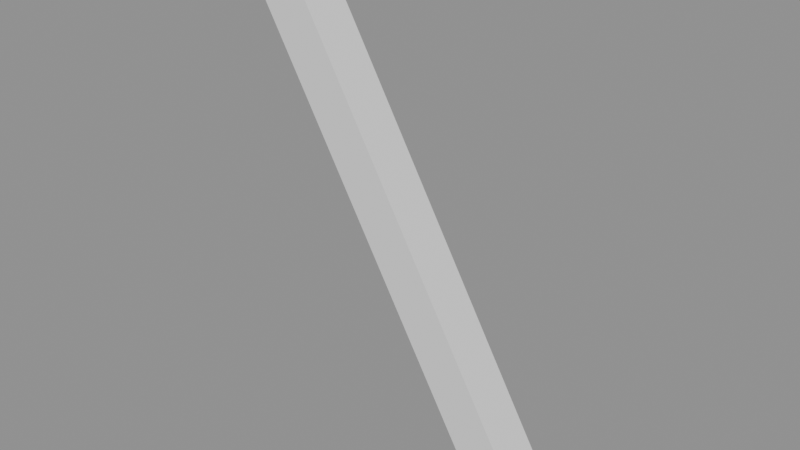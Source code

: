 # Source: ch07_04_graph_starter.blend  (saved by Blender 5.3.31; exported with 4.5.12 LTS)
import bpy
from mathutils import Matrix  # noqa: F401  (used for matrix-valued properties, if any)

bpy.ops.wm.read_factory_settings(use_empty=True)
scene = bpy.context.scene
scene.name = 'SC_GRAPH'

# ---- meshes
me_me_pendulum = bpy.data.meshes.new('ME_Pendulum')
me_me_pendulum.from_pydata([(-0.04, -0.04, -1.0), (-0.04, -0.04, 0.0), (-0.04, 0.04, -1.0), (-0.04, 0.04, 0.0), (0.04, -0.04, -1.0), (0.04, -0.04, 0.0), (0.04, 0.04, -1.0), (0.04, 0.04, 0.0)], [], [(0, 1, 3, 2), (2, 3, 7, 6), (6, 7, 5, 4), (4, 5, 1, 0), (2, 6, 4, 0), (7, 3, 1, 5)])
me_me_pendulum.update()

# ---- objects
ob_geo_pendulum = bpy.data.objects.new('GEO_Pendulum', me_me_pendulum)

# ---- transforms, parenting, visibility, modifiers, constraints
ob_geo_pendulum.location = (0.0, 0.0, 0.0)
ob_geo_pendulum.rotation_euler = (0.0, -0.5236, 0.0)

# ---- collection membership
scene.collection.objects.link(ob_geo_pendulum)

# ---- scene / render settings (as saved in the file)
scene.frame_start = 1; scene.frame_end = 25; scene.frame_set(1)
scene.render.engine = 'BLENDER_EEVEE_NEXT'
scene.render.bake_bias = 0.0
scene.render.bake_samples = 0
scene.render.compositor_device = 'GPU'
scene.eevee.use_volume_custom_range = False
scene.eevee.fast_gi_thickness_near = 0.1
scene.eevee.fast_gi_thickness_far = 0.0
scene.eevee.ray_tracing_options.screen_trace_thickness = 0.1
bpy.context.view_layer.update()

# ---- added for rendering (the .blend has no active camera and no usable light): camera, sun + grey world if the file has none
cam_auto = bpy.data.cameras.new('AutoCamera')
cam_auto.lens = 50.0
cam_auto.sensor_width = 36.0
cam_auto.clip_end = 1000.0
ob_auto_camera = bpy.data.objects.new('AutoCamera', cam_auto)
scene.collection.objects.link(ob_auto_camera)
ob_auto_camera.location = (1.24278, -1.19134, 0.361212)
ob_auto_camera.rotation_euler = (1.09748, -7.21219e-08, 0.694738)
scene.camera = ob_auto_camera
light_auto_sun = bpy.data.lights.new('AutoSun', 'SUN')
light_auto_sun.energy = 3.0
light_auto_sun.angle = 0.0523599
ob_auto_sun = bpy.data.objects.new('AutoSun', light_auto_sun)
scene.collection.objects.link(ob_auto_sun)
ob_auto_sun.rotation_euler = (0.872665, 0.174533, 0.523599)
if scene.world is None:
    world_auto = bpy.data.worlds.new('AutoWorld')
    world_auto.color = (0.3, 0.3, 0.3)
    scene.world = world_auto
bpy.context.view_layer.update()
